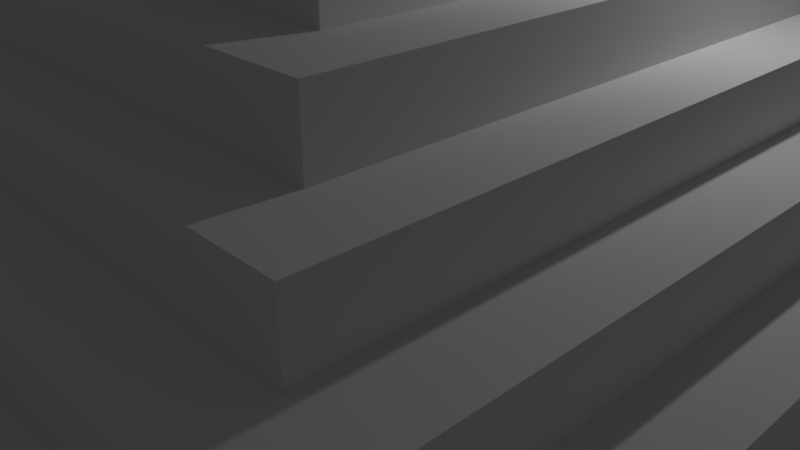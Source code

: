 # Source: maya_pyramid3.blend  (saved by Blender 2.78.0; exported with 4.5.12 LTS)
import bpy
from mathutils import Matrix  # noqa: F401  (used for matrix-valued properties, if any)

bpy.ops.wm.read_factory_settings(use_empty=True)
scene = bpy.context.scene
scene.name = 'Scene'

# ---- collections
col_collection_1 = bpy.data.collections.new('Collection 1'); scene.collection.children.link(col_collection_1)

# ---- materials (node trees are filled in below, after node groups)
mat_material = bpy.data.materials.new('Material')
mat_material.alpha_threshold = 0.0
mat_material.use_transparent_shadow = False
mat_material.roughness = 0.5
mat_material.line_color = (0.0, 0.0, 0.0, 1.0)

# ---- material node trees

# ---- world
world_world = bpy.data.worlds.new('World'); scene.world = world_world
world_world.color = (0.05088, 0.05088, 0.05088)
world_world.use_sun_shadow = False
world_world.sun_shadow_jitter_overblur = 0.0
world_world.cycles.sampling_method = 'MANUAL'

# ---- cameras
cam_camera = bpy.data.cameras.new('Camera')
cam_camera.clip_end = 100.0
cam_camera.lens = 35.0
cam_camera.sensor_width = 32.0
cam_camera.sensor_height = 18.0
cam_camera.ortho_scale = 7.314
cam_camera.dof.focus_distance = 0.0
cam_camera.dof.aperture_fstop = 128.0

# ---- lights
light_lamp = bpy.data.lights.new('Lamp', 'POINT')
light_lamp.transmission_factor = 0.0
light_lamp.cutoff_distance = 30.0
light_lamp.energy = 100.0
light_lamp.shadow_buffer_clip_start = 1.001
light_lamp.shadow_soft_size = 0.1
light_lamp.shadow_maximum_resolution = 0.006
light_lamp.use_absolute_resolution = True

# ---- meshes
me_cube_003 = bpy.data.meshes.new('Cube.003')
me_cube_003.from_pydata([(0.1067, 1.102, -1.296), (0.1067, 1.102, 0.07428), (0.1067, 1.102, 0.07428), (0.1067, 1.072, 0.07428), (-0.1069, 1.102, -1.296), (-0.1069, 1.102, 0.07428), (-0.1069, 1.102, 0.07428), (-0.1069, 1.072, 0.07428), (0.1067, 1.071, 0.08113), (0.1067, 1.071, 1.451), (0.1067, 1.071, 1.451), (0.1067, 1.041, 1.451), (-0.1069, 1.071, 0.08113), (-0.1069, 1.071, 1.451), (-0.1069, 1.071, 1.451), (-0.1069, 1.041, 1.451), (0.1067, 1.04, 1.458), (0.1067, 1.04, 2.828), (0.1067, 1.04, 2.828), (0.1067, 1.01, 2.828), (-0.1069, 1.04, 1.458), (-0.1069, 1.04, 2.828), (-0.1069, 1.04, 2.828), (-0.1069, 1.01, 2.828), (0.1067, 1.01, 2.835), (0.1067, 1.01, 4.205), (0.1067, 1.01, 4.205), (0.1067, 0.9793, 4.205), (-0.1069, 1.01, 2.835), (-0.1069, 1.01, 4.205), (-0.1069, 1.01, 4.205), (-0.1069, 0.9793, 4.205), (0.1067, 0.979, 4.211), (0.1067, 0.979, 5.581), (0.1067, 0.979, 5.581), (0.1067, 0.9485, 5.581), (-0.1069, 0.979, 4.211), (-0.1069, 0.979, 5.581), (-0.1069, 0.979, 5.581), (-0.1069, 0.9485, 5.581), (0.1067, 0.9482, 5.588), (0.1067, 0.9482, 6.958), (0.1067, 0.9482, 6.958), (0.1067, 0.9177, 6.958), (-0.1069, 0.9482, 5.588), (-0.1069, 0.9482, 6.958), (-0.1069, 0.9482, 6.958), (-0.1069, 0.9177, 6.958), (0.1067, 0.9174, 6.965), (0.1067, 0.9174, 8.335), (0.1067, 0.9174, 8.335), (0.1067, 0.887, 8.335), (-0.1069, 0.9174, 6.965), (-0.1069, 0.9174, 8.335), (-0.1069, 0.9174, 8.335), (-0.1069, 0.887, 8.335), (0.1067, 0.8867, 8.342), (0.1067, 0.8867, 9.711), (0.1067, 0.8867, 9.711), (0.1067, 0.8562, 9.711), (-0.1069, 0.8867, 8.342), (-0.1069, 0.8867, 9.711), (-0.1069, 0.8867, 9.711), (-0.1069, 0.8562, 9.711), (0.1067, 0.8559, 9.718), (0.1067, 0.8559, 11.09), (0.1067, 0.8559, 11.09), (0.1067, 0.8255, 11.09), (-0.1069, 0.8559, 9.718), (-0.1069, 0.8559, 11.09), (-0.1069, 0.8559, 11.09), (-0.1069, 0.8255, 11.09), (0.1067, 0.8252, 11.1), (0.1067, 0.8252, 12.46), (0.1067, 0.8252, 12.46), (0.1067, 0.7947, 12.46), (-0.1069, 0.8252, 11.1), (-0.1069, 0.8252, 12.46), (-0.1069, 0.8252, 12.46), (-0.1069, 0.7947, 12.46), (0.1067, 0.7944, 12.47), (0.1067, 0.7944, 13.84), (0.1067, 0.7944, 13.84), (0.1067, 0.7639, 13.84), (-0.1069, 0.7944, 12.47), (-0.1069, 0.7944, 13.84), (-0.1069, 0.7944, 13.84), (-0.1069, 0.7639, 13.84), (0.1067, 0.7636, 13.85), (0.1067, 0.7636, 15.22), (0.1067, 0.7636, 15.22), (0.1067, 0.7332, 15.22), (-0.1069, 0.7636, 13.85), (-0.1069, 0.7636, 15.22), (-0.1069, 0.7636, 15.22), (-0.1069, 0.7332, 15.22), (0.1067, 0.7329, 15.23), (0.1067, 0.7329, 16.6), (0.1067, 0.7329, 16.6), (0.1067, 0.7024, 16.6), (-0.1069, 0.7329, 15.23), (-0.1069, 0.7329, 16.6), (-0.1069, 0.7329, 16.6), (-0.1069, 0.7024, 16.6), (0.1067, 0.7021, 16.6), (0.1067, 0.7021, 17.97), (0.1067, 0.7021, 17.97), (0.1067, 0.6717, 17.97), (-0.1069, 0.7021, 16.6), (-0.1069, 0.7021, 17.97), (-0.1069, 0.7021, 17.97), (-0.1069, 0.6717, 17.97), (0.1067, 0.6713, 17.98), (0.1067, 0.6713, 19.35), (0.1067, 0.6713, 19.35), (0.1067, 0.6409, 19.35), (-0.1069, 0.6713, 17.98), (-0.1069, 0.6713, 19.35), (-0.1069, 0.6713, 19.35), (-0.1069, 0.6409, 19.35), (0.1067, 0.6406, 19.36), (0.1067, 0.6406, 20.73), (0.1067, 0.6406, 20.73), (0.1067, 0.6101, 20.73), (-0.1069, 0.6406, 19.36), (-0.1069, 0.6406, 20.73), (-0.1069, 0.6406, 20.73), (-0.1069, 0.6101, 20.73), (0.1067, 0.6098, 20.73), (0.1067, 0.6098, 22.1), (0.1067, 0.6098, 22.1), (0.1067, 0.5794, 22.1), (-0.1069, 0.6098, 20.73), (-0.1069, 0.6098, 22.1), (-0.1069, 0.6098, 22.1), (-0.1069, 0.5794, 22.1), (0.1067, 0.5791, 22.11), (0.1067, 0.5791, 23.48), (0.1067, 0.5791, 23.48), (0.1067, 0.5486, 23.48), (-0.1069, 0.5791, 22.11), (-0.1069, 0.5791, 23.48), (-0.1069, 0.5791, 23.48), (-0.1069, 0.5486, 23.48), (0.1067, 0.5483, 23.49), (0.1067, 0.5483, 24.86), (0.1067, 0.5483, 24.86), (0.1067, 0.5179, 24.86), (-0.1069, 0.5483, 23.49), (-0.1069, 0.5483, 24.86), (-0.1069, 0.5483, 24.86), (-0.1069, 0.5179, 24.86), (0.1067, 0.5175, 24.86), (0.1067, 0.5175, 26.23), (0.1067, 0.5175, 26.23), (0.1067, 0.4871, 26.23), (-0.1069, 0.5175, 24.86), (-0.1069, 0.5175, 26.23), (-0.1069, 0.5175, 26.23), (-0.1069, 0.4871, 26.23), (0.1067, 0.4868, 26.24), (0.1067, 0.4868, 27.61), (0.1067, 0.4868, 27.61), (0.1067, 0.4563, 27.61), (-0.1069, 0.4868, 26.24), (-0.1069, 0.4868, 27.61), (-0.1069, 0.4868, 27.61), (-0.1069, 0.4563, 27.61), (0.1067, 0.456, 27.62), (0.1067, 0.456, 28.99), (0.1067, 0.456, 28.99), (0.1067, 0.4256, 28.99), (-0.1069, 0.456, 27.62), (-0.1069, 0.456, 28.99), (-0.1069, 0.456, 28.99), (-0.1069, 0.4256, 28.99), (0.1067, 0.4253, 28.99), (0.1067, 0.4253, 30.36), (0.1067, 0.4253, 30.36), (0.1067, 0.3948, 30.36), (-0.1069, 0.4253, 28.99), (-0.1069, 0.4253, 30.36), (-0.1069, 0.4253, 30.36), (-0.1069, 0.3948, 30.36), (0.1067, 0.3945, 30.37), (0.1067, 0.3945, 31.74), (0.1067, 0.3945, 31.74), (0.1067, 0.364, 31.74), (-0.1069, 0.3945, 30.37), (-0.1069, 0.3945, 31.74), (-0.1069, 0.3945, 31.74), (-0.1069, 0.364, 31.74), (0.1067, 0.3637, 31.75), (0.1067, 0.3637, 33.12), (0.1067, 0.3637, 33.12), (0.1067, 0.3333, 33.12), (-0.1069, 0.3637, 31.75), (-0.1069, 0.3637, 33.12), (-0.1069, 0.3637, 33.12), (-0.1069, 0.3333, 33.12), (0.1067, 0.333, 33.12), (0.1067, 0.333, 34.49), (0.1067, 0.333, 34.49), (0.1067, 0.3025, 34.49), (-0.1069, 0.333, 33.12), (-0.1069, 0.333, 34.49), (-0.1069, 0.333, 34.49), (-0.1069, 0.3025, 34.49)], [], [(3, 2, 6, 7), (1, 0, 4, 5), (11, 10, 14, 15), (9, 8, 12, 13), (19, 18, 22, 23), (17, 16, 20, 21), (27, 26, 30, 31), (25, 24, 28, 29), (35, 34, 38, 39), (33, 32, 36, 37), (43, 42, 46, 47), (41, 40, 44, 45), (51, 50, 54, 55), (49, 48, 52, 53), (59, 58, 62, 63), (57, 56, 60, 61), (67, 66, 70, 71), (65, 64, 68, 69), (75, 74, 78, 79), (73, 72, 76, 77), (83, 82, 86, 87), (81, 80, 84, 85), (91, 90, 94, 95), (89, 88, 92, 93), (99, 98, 102, 103), (97, 96, 100, 101), (107, 106, 110, 111), (105, 104, 108, 109), (115, 114, 118, 119), (113, 112, 116, 117), (123, 122, 126, 127), (121, 120, 124, 125), (131, 130, 134, 135), (129, 128, 132, 133), (139, 138, 142, 143), (137, 136, 140, 141), (147, 146, 150, 151), (145, 144, 148, 149), (155, 154, 158, 159), (153, 152, 156, 157), (163, 162, 166, 167), (161, 160, 164, 165), (171, 170, 174, 175), (169, 168, 172, 173), (179, 178, 182, 183), (177, 176, 180, 181), (187, 186, 190, 191), (185, 184, 188, 189), (195, 194, 198, 199), (193, 192, 196, 197), (203, 202, 206, 207), (201, 200, 204, 205)])
me_cube_003.materials.append(mat_material)
me_cube_003.use_remesh_preserve_volume = False
me_cube_003.use_remesh_preserve_attributes = False
me_cube_003.use_mirror_vertex_groups = False
me_cube_003.update()
me_cube = bpy.data.meshes.new('Cube')
me_cube.from_pydata([(1.0, 1.0, -1.274), (1.0, -1.0, -1.274), (-1.0, -1.0, -1.274), (-1.0, 1.0, -1.274), (0.8999, 0.8999, 3.205), (0.8999, -0.8999, 3.205), (-0.8999, -0.8999, 3.205), (-0.8999, 0.8999, 3.205), (1.0, 1.0, 3.205), (1.0, -1.0, 3.205), (-1.0, 1.0, 3.205), (-1.0, -1.0, 3.205), (0.7999, 0.7999, 7.684), (0.7999, -0.7999, 7.684), (-0.7999, 0.7999, 7.684), (-0.7999, -0.7999, 7.684), (0.8999, 0.8999, 7.684), (0.8999, -0.8999, 7.684), (-0.8999, 0.8999, 7.684), (-0.8999, -0.8999, 7.684), (0.6999, 0.6999, 12.16), (0.6999, -0.6999, 12.16), (-0.6999, 0.6999, 12.16), (-0.6999, -0.6999, 12.16), (0.7999, 0.7999, 12.16), (0.7999, -0.7999, 12.16), (-0.7999, 0.7999, 12.16), (-0.7999, -0.7999, 12.16), (0.5999, 0.5999, 16.64), (0.5999, -0.5999, 16.64), (-0.5999, 0.5999, 16.64), (-0.5999, -0.5999, 16.64), (0.6999, 0.6999, 16.64), (0.6999, -0.6999, 16.64), (-0.6999, 0.6999, 16.64), (-0.6999, -0.6999, 16.64), (0.4999, 0.4999, 21.12), (0.4999, -0.4999, 21.12), (-0.4999, 0.4999, 21.12), (-0.4999, -0.4999, 21.12), (0.5999, 0.5999, 21.12), (0.5999, -0.5999, 21.12), (-0.5999, 0.5999, 21.12), (-0.5999, -0.5999, 21.12), (0.3999, 0.3999, 25.6), (0.3999, -0.3999, 25.6), (-0.3999, 0.3999, 25.6), (-0.3999, -0.3999, 25.6), (0.4999, 0.4999, 25.6), (0.4999, -0.4999, 25.6), (-0.4999, 0.4999, 25.6), (-0.4999, -0.4999, 25.6), (0.2999, 0.2999, 30.08), (0.2999, -0.2999, 30.08), (-0.2999, 0.2999, 30.08), (-0.2999, -0.2999, 30.08), (0.3999, 0.3999, 30.08), (0.3999, -0.3999, 30.08), (-0.3999, 0.3999, 30.08), (-0.3999, -0.3999, 30.08), (0.1999, 0.1999, 34.56), (0.1999, -0.1999, 34.56), (-0.1999, 0.1999, 34.56), (-0.1999, -0.1999, 34.56), (0.2999, 0.2999, 34.56), (0.2999, -0.2999, 34.56), (-0.2999, 0.2999, 34.56), (-0.2999, -0.2999, 34.56), (0.1999, 0.1999, 48.0), (0.1999, -0.1999, 48.0), (-0.1999, 0.1999, 48.0), (-0.1999, -0.1999, 48.0), (0.1999, -0.3036, 34.46), (-0.1999, -0.3036, 34.46), (0.1333, 1.0, -1.274), (0.1333, -1.0, -1.274), (0.1333, 1.0, 3.205), (0.1333, -1.0, 3.205), (0.1333, 0.8999, 3.205), (0.1333, -0.8999, 3.205), (0.1333, 0.8999, 7.684), (0.1333, -0.8999, 7.684), (0.1333, 0.7999, 7.684), (0.1333, -0.7999, 7.684), (0.1333, 0.7999, 12.16), (0.1333, -0.7999, 12.16), (0.1333, 0.6999, 12.16), (0.1333, -0.6999, 12.16), (0.1333, 0.6999, 16.64), (0.1333, -0.6999, 16.64), (0.1333, 0.5999, 16.64), (0.1333, -0.5999, 16.64), (0.1333, 0.5999, 21.12), (0.1333, -0.5999, 21.12), (0.1333, 0.4999, 21.12), (0.1333, -0.4999, 21.12), (0.1333, 0.4999, 25.6), (0.1333, -0.4999, 25.6), (0.1333, 0.3999, 25.6), (0.1333, -0.3999, 25.6), (0.1333, 0.3999, 30.08), (0.1333, 0.2999, 30.08), (0.1333, -0.2999, 30.08), (0.1333, 0.2999, 34.56), (0.1333, -0.2999, 34.56), (0.1333, 0.1999, 34.56), (0.1333, -0.1999, 34.56), (0.1333, 0.1999, 48.0), (0.1333, -0.1999, 48.0), (-0.1333, 1.0, -1.274), (-0.1333, -1.0, -1.274), (-0.1333, 1.0, 3.205), (-0.1333, -1.0, 3.205), (-0.1333, 0.8999, 3.205), (-0.1333, -0.8999, 3.205), (-0.1333, 0.8999, 7.684), (-0.1333, -0.8999, 7.684), (-0.1333, 0.7999, 7.684), (-0.1333, -0.7999, 7.684), (-0.1333, 0.7999, 12.16), (-0.1333, -0.7999, 12.16), (-0.1333, 0.6999, 12.16), (-0.1333, -0.6999, 12.16), (-0.1333, 0.6999, 16.64), (-0.1333, -0.6999, 16.64), (-0.1333, 0.5999, 16.64), (-0.1333, -0.5999, 16.64), (-0.1333, 0.5999, 21.12), (-0.1333, -0.5999, 21.12), (-0.1333, 0.4999, 21.12), (-0.1333, -0.4999, 21.12), (-0.1333, 0.4999, 25.6), (-0.1333, -0.4999, 25.6), (-0.1333, 0.3999, 25.6), (-0.1333, -0.3999, 25.6), (-0.1333, 0.3999, 30.08), (-0.1333, 0.2999, 30.08), (-0.1333, -0.2999, 30.08), (-0.1333, 0.2999, 34.56), (-0.1333, -0.2999, 34.56), (-0.1333, 0.1999, 34.56), (-0.1333, -0.1999, 34.56), (-0.1333, 0.1999, 48.0), (-0.1333, -0.1999, 48.0), (0.1333, 1.102, -1.296), (-0.1333, 1.102, -1.296), (-0.1333, 0.2999, 38.56), (-0.1333, 1.102, 2.704), (0.1333, 0.2999, 38.56), (0.1333, 1.102, 2.704), (0.1067, 1.102, -1.296), (0.1067, 0.2999, 34.56), (0.1067, 1.102, 2.704), (0.1067, 0.2999, 38.56), (-0.1067, 1.102, -1.296), (-0.1067, 0.2999, 34.56), (-0.1067, 1.102, 2.704), (-0.1067, 0.2999, 38.56), (-0.1333, 0.1824, 34.56), (-0.1333, 0.1824, 38.56), (-0.1067, 0.1824, 34.56), (-0.1067, 0.1824, 38.56), (0.1333, 0.1644, 38.56), (0.1333, 0.1644, 34.56), (0.1067, 0.1644, 38.56), (0.1067, 0.1644, 34.56), (0.1067, 1.102, 0.07428), (0.1067, 1.072, 0.07428), (0.1067, 1.102, 0.07428), (0.1067, 1.072, 0.07428), (0.1067, 1.102, 0.07428), (0.1067, 1.072, 0.07428), (0.1067, 1.102, 0.07428), (0.1067, 1.072, 0.07428)], [(72, 73)], [(109, 110, 2, 3), (7, 6, 19, 18), (0, 8, 9, 1), (110, 112, 11, 2), (2, 11, 10, 3), (111, 109, 3, 10), (4, 5, 9, 8), (78, 4, 8, 76), (114, 6, 11, 112), (6, 7, 10, 11), (117, 14, 26, 119), (113, 7, 18, 115), (79, 5, 17, 81), (5, 4, 16, 17), (12, 13, 17, 16), (82, 12, 16, 80), (118, 15, 19, 116), (15, 14, 18, 19), (22, 23, 35, 34), (83, 13, 25, 85), (13, 12, 24, 25), (14, 15, 27, 26), (20, 21, 25, 24), (86, 20, 24, 84), (122, 23, 27, 120), (23, 22, 26, 27), (30, 31, 43, 42), (121, 22, 34, 123), (87, 21, 33, 89), (21, 20, 32, 33), (28, 29, 33, 32), (90, 28, 32, 88), (126, 31, 35, 124), (31, 30, 34, 35), (38, 39, 51, 50), (125, 30, 42, 127), (91, 29, 41, 93), (29, 28, 40, 41), (36, 37, 41, 40), (94, 36, 40, 92), (130, 39, 43, 128), (39, 38, 42, 43), (47, 134, 99, 45, 57, 59), (129, 38, 50, 131), (95, 37, 49, 97), (37, 36, 48, 49), (44, 45, 49, 48), (98, 44, 48, 96), (134, 47, 51, 132), (47, 46, 50, 51), (102, 53, 65, 104), (45, 44, 56, 57), (46, 47, 59, 58), (133, 46, 58, 135), (52, 53, 57, 56), (101, 52, 56, 100), (53, 102, 137, 55, 59, 57), (55, 54, 58, 59), (53, 52, 64, 65), (54, 55, 67, 66), (136, 54, 66, 138), (60, 61, 65, 64), (105, 60, 64, 103), (141, 63, 67, 139), (63, 62, 66, 67), (62, 63, 71, 70), (142, 70, 71, 143), (140, 62, 70, 142), (106, 61, 69, 108), (61, 60, 68, 69), (141, 106, 108, 143), (60, 105, 107, 68), (68, 107, 108, 69), (61, 106, 104, 65), (140, 105, 103, 138), (52, 101, 103, 64), (44, 98, 100, 56), (137, 102, 104, 139), (45, 99, 97, 49), (130, 95, 97, 132), (36, 94, 96, 48), (37, 95, 93, 41), (126, 91, 93, 128), (28, 90, 92, 40), (29, 91, 89, 33), (122, 87, 89, 124), (20, 86, 88, 32), (21, 87, 85, 25), (118, 83, 85, 120), (13, 83, 81, 17), (114, 79, 81, 116), (4, 78, 80, 16), (12, 82, 84, 24), (5, 79, 77, 9), (8, 0, 74, 76), (1, 9, 77, 75), (0, 1, 75, 74), (7, 113, 111, 10), (6, 114, 116, 19), (14, 117, 115, 18), (15, 118, 120, 27), (22, 121, 119, 26), (23, 122, 124, 35), (30, 125, 123, 34), (31, 126, 128, 43), (38, 129, 127, 42), (39, 130, 132, 51), (46, 133, 131, 50), (55, 137, 139, 67), (54, 136, 135, 58), (62, 140, 138, 66), (63, 141, 143, 71), (105, 140, 142, 107), (107, 142, 143, 108), (106, 141, 139, 104), (101, 136, 138, 103), (99, 134, 132, 97), (95, 130, 128, 93), (91, 126, 124, 89), (87, 122, 120, 85), (83, 118, 116, 81), (79, 114, 112, 77), (75, 77, 112, 110), (74, 75, 110, 109), (138, 103, 144, 145), (101, 74, 144, 103), (74, 109, 145, 144), (109, 136, 138, 145), (147, 145, 154, 156), (151, 153, 164, 165), (151, 150, 152, 153), (103, 144, 150, 151), (144, 149, 152, 150), (149, 148, 153, 152), (154, 155, 157, 156), (145, 138, 155, 154), (146, 147, 156, 157), (155, 138, 158, 160), (158, 159, 161, 160), (138, 146, 159, 158), (146, 157, 161, 159), (157, 155, 160, 161), (162, 163, 165, 164), (148, 103, 163, 162), (153, 148, 162, 164), (103, 151, 165, 163), (149, 144, 103, 148), (146, 138, 145, 147), (167, 166, 168, 169), (169, 168, 170, 171), (171, 170, 172, 173)])
me_cube.materials.append(mat_material)
me_cube.use_remesh_preserve_volume = False
me_cube.use_remesh_preserve_attributes = False
me_cube.use_mirror_vertex_groups = False
me_cube.update()

# ---- objects
ob_stairs = bpy.data.objects.new('stairs', me_cube_003)
ob_pyramid = bpy.data.objects.new('Pyramid', me_cube)
ob_lamp = bpy.data.objects.new('Lamp', light_lamp)
ob_camera = bpy.data.objects.new('Camera', cam_camera)

# ---- transforms, parenting, visibility, modifiers, constraints
ob_stairs.location = (0.0, 0.0, 0.2)
ob_stairs.scale = (7.5, 7.5, 0.146)
ob_stairs.lock_rotations_4d = False
ob_stairs.empty_display_type = 'ARROWS'
ob_stairs.lineart.crease_threshold = 0.0
ob_pyramid.location = (0.0, 0.0, 0.2)
ob_pyramid.scale = (7.5, 7.5, 0.146)
ob_pyramid.lock_rotations_4d = False
ob_pyramid.empty_display_type = 'ARROWS'
ob_pyramid.lineart.crease_threshold = 0.0
_m = ob_pyramid.modifiers.new('Array', 'ARRAY')
_m.count = 1
_m.constant_offset_displace = (0.0, 0.0, 0.0)
ob_lamp.location = (4.076, 1.005, 5.904)
ob_lamp.rotation_euler = (0.6503, 0.05522, 1.866)
ob_lamp.lock_rotations_4d = False
ob_lamp.empty_display_type = 'ARROWS'
ob_lamp.color = (0.0, 0.0, 0.0, 0.0)
ob_lamp.lineart.crease_threshold = 0.0
ob_camera.location = (7.481, -6.508, 5.344)
ob_camera.rotation_euler = (1.109, 0.0, 0.8149)
ob_camera.lock_rotations_4d = False
ob_camera.empty_display_type = 'ARROWS'
ob_camera.color = (0.0, 0.0, 0.0, 0.0)
ob_camera.display_type = 'WIRE'
ob_camera.lineart.crease_threshold = 0.0

# ---- collection membership
col_collection_1.objects.link(ob_stairs)
col_collection_1.objects.link(ob_pyramid)
col_collection_1.objects.link(ob_lamp)
col_collection_1.objects.link(ob_camera)

# ---- scene / render settings (as saved in the file)
scene.camera = ob_camera
scene.frame_start = 1; scene.frame_end = 250; scene.frame_set(1)
scene.render.engine = 'BLENDER_EEVEE_NEXT'
scene.render.resolution_percentage = 50
scene.render.dither_intensity = 0.0
scene.cycles.use_denoising = False
scene.cycles.samples = 128
scene.cycles.sampling_pattern = 'TABULATED_SOBOL'
scene.cycles.light_sampling_threshold = 0.0
scene.cycles.use_adaptive_sampling = False
scene.cycles.use_light_tree = False
scene.cycles.blur_glossy = 0.0
scene.cycles.sample_clamp_indirect = 0.0
scene.view_settings.view_transform = 'Standard'
bpy.context.view_layer.update()
